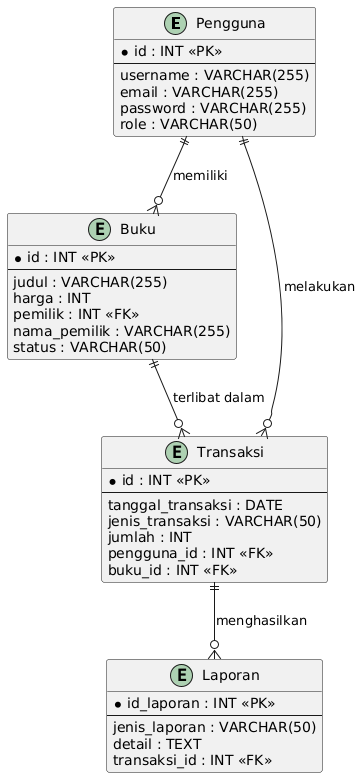

The diagram above was rendered by PlantUML. Its source (embedded in the PNG):
@startuml
entity "Pengguna" {
  *id : INT <<PK>>
  --
  username : VARCHAR(255)
  email : VARCHAR(255)
  password : VARCHAR(255)
  role : VARCHAR(50)
}

entity "Buku" {
  *id : INT <<PK>>
  --
  judul : VARCHAR(255)
  harga : INT
  pemilik : INT <<FK>>
  nama_pemilik : VARCHAR(255)
  status : VARCHAR(50)
}

entity "Transaksi" {
  *id : INT <<PK>>
  --
  tanggal_transaksi : DATE
  jenis_transaksi : VARCHAR(50)
  jumlah : INT
  pengguna_id : INT <<FK>>
  buku_id : INT <<FK>>
}

entity "Laporan" {
  *id_laporan : INT <<PK>>
  --
  jenis_laporan : VARCHAR(50)
  detail : TEXT
  transaksi_id : INT <<FK>>
}

Pengguna ||--o{ Buku : "memiliki"
Pengguna ||--o{ Transaksi : "melakukan"
Buku ||--o{ Transaksi : "terlibat dalam"
Transaksi ||--o{ Laporan : "menghasilkan"
@enduml